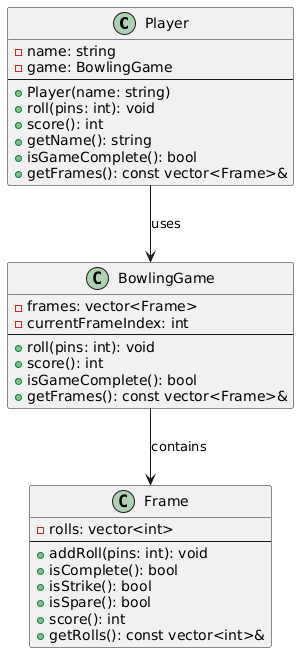

The diagram above was rendered by PlantUML. Its source (embedded in the PNG):
@startuml
class Player {
    - name: string
    - game: BowlingGame
    --
    + Player(name: string)
    + roll(pins: int): void
    + score(): int
    + getName(): string
    + isGameComplete(): bool
    + getFrames(): const vector<Frame>&
}

class BowlingGame {
    - frames: vector<Frame>
    - currentFrameIndex: int
    --
    + roll(pins: int): void
    + score(): int
    + isGameComplete(): bool
    + getFrames(): const vector<Frame>&
}

class Frame {
    - rolls: vector<int>
    --
    + addRoll(pins: int): void
    + isComplete(): bool
    + isStrike(): bool
    + isSpare(): bool
    + score(): int
    + getRolls(): const vector<int>&
}

Player --> BowlingGame : uses
BowlingGame --> Frame : contains
@enduml